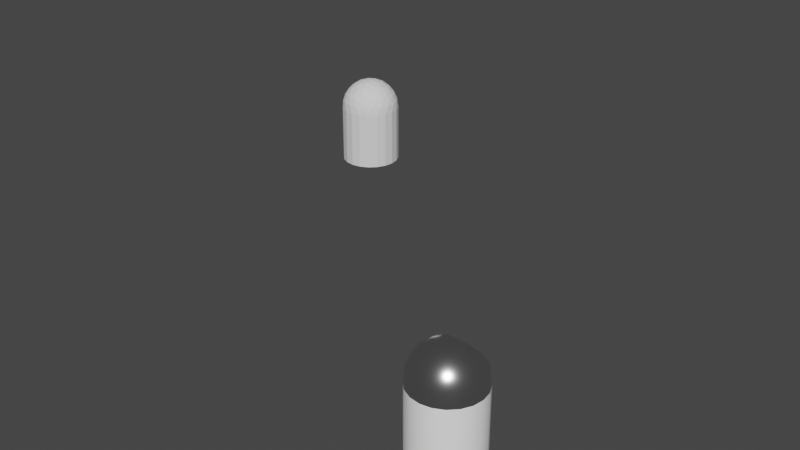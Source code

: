 # Source: EmkPromyv.blend  (saved by Blender 3.5.10; exported with 4.5.12 LTS)
import bpy
from mathutils import Matrix  # noqa: F401  (used for matrix-valued properties, if any)

bpy.ops.wm.read_factory_settings(use_empty=True)
scene = bpy.context.scene
scene.name = 'Scene'

# ---- collections
col_collection = bpy.data.collections.new('Collection'); scene.collection.children.link(col_collection)

# ---- materials (node trees are filled in below, after node groups)
mat_metal = bpy.data.materials.new('Metal')
mat_metal.alpha_threshold = 0.0
mat_metal.use_transparent_shadow = False
mat_metal.roughness = 0.5
mat_metal.line_color = (0.0, 0.0, 0.0, 1.0)
mat_whitemat = bpy.data.materials.new('WhiteMat')
mat_whitemat.use_transparent_shadow = False
mat_blackmat = bpy.data.materials.new('BlackMat')
mat_blackmat.use_transparent_shadow = False

# ---- node groups
ng_auto_smooth = bpy.data.node_groups.new('Auto Smooth', 'GeometryNodeTree')
_s = ng_auto_smooth.interface.new_socket(name='Geometry', in_out='OUTPUT', socket_type='NodeSocketGeometry')
_s = ng_auto_smooth.interface.new_socket(name='Geometry', in_out='INPUT', socket_type='NodeSocketGeometry')
_s = ng_auto_smooth.interface.new_socket(name='Angle', in_out='INPUT', socket_type='NodeSocketFloat')
_s.subtype = 'ANGLE'
_s.min_value = 0.0
_s.max_value = 3.142
ng_auto_smooth.is_modifier = True
_N = ng_auto_smooth.nodes; _L = ng_auto_smooth.links
n0 = _N.new('NodeGroupOutput'); n0.name = 'Group Output'; n0.location = (480, -100)
n1 = _N.new('NodeGroupInput'); n1.name = 'Group Input'; n1.location = (-420, -300)
n2 = _N.new('NodeGroupInput'); n2.name = 'Group Input.001'; n2.location = (-60, -100)
n3 = _N.new('GeometryNodeSetShadeSmooth'); n3.name = 'Set Shade Smooth'; n3.location = (120, -100)
n3.domain = 'EDGE'
n4 = _N.new('GeometryNodeSetShadeSmooth'); n4.name = 'Set Shade Smooth.001'; n4.location = (300, -100)
n5 = _N.new('GeometryNodeInputMeshEdgeAngle'); n5.name = 'Edge Angle'; n5.location = (-420, -220)
n6 = _N.new('GeometryNodeInputEdgeSmooth'); n6.name = 'Is Edge Smooth'; n6.location = (-60, -160)
n7 = _N.new('GeometryNodeInputShadeSmooth'); n7.name = 'Is Face Smooth'; n7.location = (-240, -340)
n8 = _N.new('FunctionNodeBooleanMath'); n8.name = 'Boolean Math'; n8.location = (-60, -220)
n9 = _N.new('FunctionNodeCompare'); n9.name = 'Compare'; n9.location = (-240, -180)
n9.operation = 'LESS_EQUAL'
_L.new(n5.outputs[0], n9.inputs[0])
_L.new(n4.outputs[0], n0.inputs[0])
_L.new(n1.outputs[1], n9.inputs[1])
_L.new(n9.outputs[0], n8.inputs[0])
_L.new(n7.outputs[0], n8.inputs[1])
_L.new(n2.outputs[0], n3.inputs[0])
_L.new(n6.outputs[0], n3.inputs[1])
_L.new(n3.outputs[0], n4.inputs[0])
_L.new(n8.outputs[0], n3.inputs[2])
n0.is_active_output = True

# ---- material node trees
mat_metal.use_nodes = True; mat_metal.node_tree.nodes.clear()
_N = mat_metal.node_tree.nodes; _L = mat_metal.node_tree.links
n0 = _N.new('ShaderNodeOutputMaterial'); n0.name = 'Material Output'; n0.location = (300, 300)
n1 = _N.new('ShaderNodeBsdfPrincipled'); n1.name = 'Principled BSDF'; n1.location = (-97, 308)
n1.distribution = 'GGX'
n1.subsurface_method = 'RANDOM_WALK_SKIN'
n1.inputs[1].default_value = 1.0
n1.inputs[2].default_value = 0.22
n1.inputs[3].default_value = 1.45
n1.inputs[11].default_value = 1.45
n1.inputs[27].default_value = (0.0, 0.0, 0.0, 1.0)
n1.inputs[28].default_value = 1.0
_L.new(n1.outputs[0], n0.inputs[0])
n0.is_active_output = True
mat_whitemat.use_nodes = True; mat_whitemat.node_tree.nodes.clear()
_N = mat_whitemat.node_tree.nodes; _L = mat_whitemat.node_tree.links
n0 = _N.new('ShaderNodeBsdfPrincipled'); n0.name = 'Principled BSDF'; n0.location = (10, 300)
n0.distribution = 'GGX'
n0.subsurface_method = 'RANDOM_WALK_SKIN'
n0.inputs[0].default_value = (1.0, 1.0, 1.0, 1.0)
n0.inputs[2].default_value = 0.6
n0.inputs[3].default_value = 1.45
n0.inputs[27].default_value = (0.0, 0.0, 0.0, 1.0)
n0.inputs[28].default_value = 1.0
n1 = _N.new('ShaderNodeOutputMaterial'); n1.name = 'Material Output'; n1.location = (300, 300)
_L.new(n0.outputs[0], n1.inputs[0])
n1.is_active_output = True
mat_blackmat.use_nodes = True; mat_blackmat.node_tree.nodes.clear()
_N = mat_blackmat.node_tree.nodes; _L = mat_blackmat.node_tree.links
n0 = _N.new('ShaderNodeBsdfPrincipled'); n0.name = 'Principled BSDF'; n0.location = (10, 300)
n0.distribution = 'GGX'
n0.subsurface_method = 'RANDOM_WALK_SKIN'
n0.inputs[0].default_value = (0.01739, 0.01739, 0.01739, 1.0)
n0.inputs[3].default_value = 1.45
n0.inputs[27].default_value = (0.0, 0.0, 0.0, 1.0)
n0.inputs[28].default_value = 1.0
n1 = _N.new('ShaderNodeOutputMaterial'); n1.name = 'Material Output'; n1.location = (300, 300)
_L.new(n0.outputs[0], n1.inputs[0])
n1.is_active_output = True

# ---- world
world_world = bpy.data.worlds.new('World'); scene.world = world_world
world_world.use_nodes = True; world_world.node_tree.nodes.clear()
_N = world_world.node_tree.nodes; _L = world_world.node_tree.links
n0 = _N.new('ShaderNodeOutputWorld'); n0.name = 'World Output'; n0.location = (300, 300)
n1 = _N.new('ShaderNodeBackground'); n1.name = 'Background'; n1.location = (10, 300)
n1.inputs[0].default_value = (0.05088, 0.05088, 0.05088, 1.0)
_L.new(n1.outputs[0], n0.inputs[0])
n0.is_active_output = True
world_world.color = (0.05088, 0.05088, 0.05088)
world_world.use_sun_shadow = False
world_world.sun_shadow_jitter_overblur = 0.0

# ---- meshes
me_icosphere = bpy.data.meshes.new('Icosphere')
me_icosphere.from_pydata([(0.3, -0.9233, 0.4866), (-0.7854, -0.5706, 0.4866), (-0.7854, 0.5706, 0.4866), (0.9708, 3.501e-09, 0.4866), (6.769e-08, 3.501e-09, 1.087), (1.038, -0.1602, 0.2738), (1.032, -0.3354, -0.15), (1.032, 0.3354, -0.15), (1.038, 0.1602, 0.2738), (0.1685, -1.037, 0.2738), (7.334e-08, -1.085, -0.15), (0.638, -0.8781, -0.15), (0.4733, -0.938, 0.2738), (-0.9342, -0.4807, 0.2738), (-1.032, -0.3354, -0.15), (-0.638, -0.8781, -0.15), (-0.7459, -0.74, 0.2738), (-0.7459, 0.74, 0.2738), (-0.638, 0.8781, -0.15), (-1.032, 0.3354, -0.15), (-0.9342, 0.4807, 0.2738), (0.638, 0.8781, -0.15), (0.902, -0.2593, 0.5464), (0.747, -0.5427, 0.5718), (0.5253, -0.7778, 0.5464), (0.03217, -0.938, 0.5464), (-0.2853, -0.8781, 0.5718), (-0.5774, -0.7399, 0.5464), (-0.8822, -0.3205, 0.5464), (-0.9233, 3.501e-09, 0.5718), (-0.8822, 0.3205, 0.5464), (0.747, 0.5427, 0.5718), (0.902, 0.2593, 0.5464), (0.08424, -0.2593, 1.052), (0.1763, -0.5427, 0.9245), (0.2527, -0.7778, 0.7149), (0.8178, 3.501e-09, 0.7149), (0.5706, 3.501e-09, 0.9245), (0.2726, 3.501e-09, 1.052), (-0.2205, -0.1602, 1.052), (-0.4617, -0.3354, 0.9245), (-0.6616, -0.4807, 0.7149), (-0.2205, 0.1602, 1.052), (-0.4844, 0.3785, 0.8918), (-0.6616, 0.4807, 0.7149), (0.6927, 0.2853, 0.7866), (-0.4854, 3.501e-09, 0.972), (-0.7281, 0.1763, 0.7866), (-0.7281, -0.1763, 0.7866), (-0.15, -0.4617, 0.972), (-0.3927, -0.638, 0.7866), (-0.0573, -0.747, 0.7866), (0.3927, -0.2853, 0.972), (0.4854, -0.5706, 0.7866), (0.6927, -0.2853, 0.7866), (0.9354, 0.4617, 0.3012), (0.8781, 0.638, -0.15), (0.7281, 0.747, 0.3012), (-0.3354, 1.032, -0.15), (-1.028, 0.1763, 0.3012), (-1.085, -3.917e-07, -0.15), (-1.028, -0.1763, 0.3012), (-0.4854, -0.9233, 0.3012), (-0.3354, -1.032, -0.15), (-0.15, -1.032, 0.3012), (0.7281, -0.747, 0.3012), (0.8781, -0.638, -0.15), (0.9354, -0.4617, 0.3012), (0.3354, 1.032, -0.15), (-0.8781, 0.638, -0.15), (-0.8781, -0.638, -0.15), (1.085, 3.501e-09, -2.116), (0.3354, -1.032, -0.15), (0.3354, -1.032, -2.116), (-0.8781, -0.638, -2.116), (1.085, -3.388e-08, -0.15), (-0.8781, 0.638, -2.116), (0.3354, 1.032, -2.116), (0.8781, -0.638, -2.116), (-0.3354, -1.032, -2.116), (-1.085, -3.881e-07, -2.116), (-0.3354, 1.032, -2.116), (0.8781, 0.638, -2.116), (6.769e-08, 1.085, -2.116), (0.638, 0.8781, -2.116), (-1.032, 0.3354, -2.116), (-0.638, 0.8781, -2.116), (-0.638, -0.8781, -2.116), (-1.032, -0.3354, -2.116), (0.638, -0.8781, -2.116), (6.769e-08, -1.085, -2.116), (1.032, 0.3354, -2.116), (1.032, -0.3354, -2.116), (0.08456, 0.2521, 1.052), (0.1946, 0.2571, 1.025), (0.3849, 0.3327, 0.9548), (0.3339, 0.3085, 0.9859), (0.4658, 0.3634, 0.8918), (0.5781, 0.474, 0.7672), (0.6048, 0.5158, 0.7148), (0.6438, 0.6738, 0.5264), (0.6364, 0.5918, 0.626), (-0.1571, 0.2575, 1.032), (0.01953, 0.2417, 1.051), (-0.3373, 0.3045, 0.9704), (-0.2412, 0.275, 1.008), (-0.5796, 0.4745, 0.769), (-0.6108, 0.5263, 0.7161), (-0.638, 0.6, 0.6205), (-0.6472, 0.6787, 0.5319), (0.6383, 0.715, 0.4762), (0.5035, 0.9226, 0.2423), (0.5869, 0.8305, 0.3352), (0.005124, 1.081, 0.05623), (-0.2531, 1.038, 0.08514), (-0.0692, 1.069, 0.05485), (-0.4185, 0.9713, 0.1725), (-0.5038, 0.9221, 0.2394), (-0.5519, 0.8775, 0.2882), (-0.6375, 0.7273, 0.4693), (-0.6109, 0.7898, 0.3852), (0.4618, 0.951, 0.1973), (0.2507, 1.039, 0.09176), (0.3024, 1.023, 0.1099), (0.1189, 1.062, 0.06153), (0.2663, -0.8195, 0.432), (-0.6971, -0.5065, 0.432), (-0.6971, 0.5065, 0.4321), (0.8617, 4.684e-09, 0.432), (1.629e-05, -8.422e-05, 0.9646), (0.9215, -0.1415, 0.2441), (0.9166, -0.2975, -0.1571), (0.9166, 0.2975, -0.1571), (0.9215, 0.1415, 0.2441), (0.1501, -0.9201, 0.2441), (0.0002585, -0.9636, -0.1571), (0.5662, -0.7797, -0.1571), (0.4194, -0.8327, 0.2441), (-0.8287, -0.4271, 0.2441), (-0.9164, -0.298, -0.1571), (-0.5666, -0.7794, -0.1571), (-0.6623, -0.6561, 0.2441), (-0.6625, 0.656, 0.244), (-0.5666, 0.7795, -0.1571), (-0.9164, 0.298, -0.1571), (-0.8287, 0.4271, 0.2441), (0.5662, 0.7797, -0.1571), (0.8011, -0.229, 0.4849), (0.663, -0.4817, 0.5077), (0.4653, -0.6911, 0.4849), (0.02975, -0.8327, 0.4849), (-0.2533, -0.7794, 0.5077), (-0.5135, -0.6561, 0.4849), (-0.7827, -0.2856, 0.4849), (-0.8195, -3.721e-10, 0.5077), (-0.7827, 0.2856, 0.4849), (0.6636, 0.4812, 0.5074), (0.8011, 0.229, 0.4849), (0.07441, -0.229, 0.934), (0.1565, -0.4817, 0.8207), (0.2246, -0.6911, 0.6337), (0.7267, 4.392e-09, 0.6337), (0.5069, -0.00111, 0.8204), (0.2404, -0.0003225, 0.9341), (-0.1948, -0.1415, 0.934), (-0.4098, -0.2977, 0.8207), (-0.5879, -0.4271, 0.6337), (-0.1924, 0.142, 0.9345), (-0.4247, 0.348, 0.7899), (-0.5879, 0.427, 0.6338), (0.6164, 0.2532, 0.697), (-0.43, -0.001239, 0.8633), (-0.647, 0.1574, 0.6975), (-0.6466, -0.1574, 0.6978), (-0.1328, -0.4088, 0.8634), (-0.3495, -0.5663, 0.6978), (-0.05008, -0.6636, 0.6978), (0.3478, -0.2527, 0.8634), (0.4306, -0.5074, 0.6978), (0.6156, -0.2527, 0.6978), (0.8306, 0.4088, 0.2679), (0.7796, 0.5664, -0.1578), (0.6462, 0.6632, 0.2672), (-0.2982, 0.9164, -0.1582), (-0.9123, 0.1574, 0.2679), (-0.9637, -3.401e-07, -0.1578), (-0.9123, -0.1574, 0.2679), (-0.4316, -0.819, 0.2679), (-0.2978, -0.9165, -0.1578), (-0.1322, -0.9163, 0.2679), (0.6455, -0.6636, 0.2679), (0.7796, -0.5664, -0.1578), (0.8306, -0.4088, 0.2679), (0.2978, 0.9165, -0.157), (-0.7796, 0.5664, -0.1567), (-0.7796, -0.5664, -0.1567), (0.9952, -5.593e-09, -2.034), (0.2978, -0.9164, -0.1567), (0.3075, -0.9465, -2.034), (-0.8052, -0.585, -2.034), (0.9636, -3.447e-08, -0.1567), (-0.8052, 0.585, -2.034), (0.3077, 0.9465, -2.034), (0.8052, -0.585, -2.034), (-0.3075, -0.9465, -2.034), (-0.9952, -3.738e-07, -2.034), (-0.3078, 0.9464, -2.034), (0.8052, 0.585, -2.034), (-8.092e-05, 0.9952, -2.034), (0.585, 0.8052, -2.034), (-0.9465, 0.3075, -2.034), (-0.585, 0.8052, -2.034), (-0.585, -0.8052, -2.034), (-0.9465, -0.3075, -2.034), (0.585, -0.8052, -2.034), (9.367e-08, -0.9952, -2.034), (0.9465, 0.3075, -2.034), (0.9465, -0.3075, -2.034), (0.07259, 0.2351, 0.9322), (0.1677, 0.2368, 0.908), (0.3245, 0.2926, 0.8566), (0.2877, 0.2858, 0.8753), (0.4055, 0.3233, 0.7936), (0.5099, 0.4258, 0.6782), (0.5329, 0.4601, 0.6334), (0.5697, 0.5959, 0.4686), (0.5691, 0.5222, 0.5518), (-0.1373, 0.226, 0.9157), (0.02583, 0.2217, 0.9304), (-0.3016, 0.2717, 0.8585), (-0.2054, 0.2422, 0.8958), (-0.5245, 0.414, 0.6786), (-0.5493, 0.4599, 0.6343), (-0.5641, 0.5314, 0.5519), (-0.5698, 0.6039, 0.4745), (0.5647, 0.6334, 0.4232), (0.4398, 0.8202, 0.2235), (0.5212, 0.7363, 0.294), (0.004557, 0.9594, 0.05448), (-0.229, 0.9191, 0.06904), (-0.04944, 0.9499, 0.03888), (-0.3675, 0.8613, 0.1586), (-0.4405, 0.8192, 0.2227), (-0.4819, 0.7812, 0.2615), (-0.5614, 0.6447, 0.4217), (-0.5418, 0.699, 0.342), (0.408, 0.8421, 0.1856), (0.2281, 0.92, 0.07984), (0.2673, 0.9082, 0.0897), (0.09913, 0.9421, 0.04897), (0.005014, 1.081, -0.15)], [], [(0, 24, 35), (1, 27, 41), (44, 2, 30), (3, 32, 36), (96, 38, 37), (36, 45, 37), (96, 37, 45), (36, 32, 45), (32, 31, 45), (31, 101, 99), (108, 109, 2, 44), (44, 107, 108), (42, 39, 4), (43, 46, 42), (44, 47, 43), (42, 46, 39), (46, 40, 39), (47, 46, 43), (47, 48, 46), (46, 48, 40), (48, 41, 40), (47, 44, 30), (30, 29, 47), (47, 29, 48), (29, 28, 48), (48, 28, 41), (28, 1, 41), (39, 33, 4), (40, 49, 39), (41, 50, 40), (39, 49, 33), (49, 34, 33), (40, 50, 49), (50, 51, 49), (49, 51, 34), (51, 35, 34), (41, 27, 50), (27, 26, 50), (50, 26, 51), (26, 25, 51), (51, 25, 35), (25, 0, 35), (33, 38, 4), (34, 52, 33), (35, 53, 34), (33, 52, 38), (52, 37, 38), (34, 53, 52), (53, 54, 52), (52, 54, 37), (54, 36, 37), (35, 24, 53), (24, 23, 53), (53, 23, 54), (23, 22, 54), (54, 22, 36), (22, 3, 36), (8, 32, 3), (7, 55, 8), (8, 55, 32), (55, 31, 32), (7, 56, 55), (56, 57, 55), (55, 57, 31), (56, 21, 57), (58, 114, 115), (58, 116, 114), (17, 120, 118), (20, 30, 2), (19, 59, 20), (20, 59, 30), (59, 29, 30), (19, 60, 59), (60, 61, 59), (59, 61, 29), (61, 28, 29), (60, 14, 61), (14, 13, 61), (61, 13, 28), (13, 1, 28), (16, 27, 1), (15, 62, 16), (16, 62, 27), (62, 26, 27), (15, 63, 62), (63, 64, 62), (62, 64, 26), (64, 25, 26), (63, 10, 64), (10, 9, 64), (64, 9, 25), (9, 0, 25), (12, 24, 0), (11, 65, 12), (12, 65, 24), (65, 23, 24), (11, 66, 65), (66, 67, 65), (65, 67, 23), (67, 22, 23), (66, 6, 67), (6, 5, 67), (67, 5, 22), (5, 3, 22), (68, 123, 121), (68, 124, 122), (17, 20, 2), (18, 69, 17), (17, 69, 20), (69, 19, 20), (13, 16, 1), (14, 70, 13), (13, 70, 16), (70, 15, 16), (9, 12, 0), (10, 72, 9), (9, 72, 12), (72, 11, 12), (5, 8, 3), (6, 75, 5), (5, 75, 8), (75, 7, 8), (4, 38, 93), (94, 93, 38), (38, 96, 94), (96, 45, 98, 97, 95), (99, 98, 45, 31), (103, 42, 4, 93), (31, 100, 101), (103, 102, 42), (105, 104, 43, 42, 102), (106, 107, 44), (106, 44, 43), (110, 100, 31, 57), (111, 57, 21), (57, 111, 112), (112, 110, 57), (90, 79, 87, 74, 88, 80, 85, 76, 86, 81, 83, 77, 84, 82, 91, 71, 92, 78, 89, 73), (18, 117, 116, 58), (115, 113, 58), (18, 17, 118, 117), (2, 109, 119, 17), (17, 119, 120), (21, 68, 121, 111), (74, 70, 14, 88), (68, 122, 123), (68, 113, 124), (83, 250, 68, 77), (90, 10, 63, 79), (71, 75, 6, 92), (87, 15, 70, 74), (82, 56, 7, 91), (80, 60, 19, 85), (91, 7, 75, 71), (84, 21, 56, 82), (89, 78, 66, 11), (76, 69, 18, 86), (80, 88, 14, 60), (73, 72, 10, 90), (85, 19, 69, 76), (92, 6, 66, 78), (89, 11, 72, 73), (83, 81, 58, 250), (77, 68, 21, 84), (87, 79, 63, 15), (86, 18, 58, 81), (125, 160, 149), (126, 166, 152), (169, 155, 127), (128, 161, 157), (221, 162, 163), (161, 162, 170), (221, 170, 162), (161, 170, 157), (157, 170, 156), (156, 224, 226), (233, 169, 127, 234), (169, 233, 232), (167, 129, 164), (168, 167, 171), (169, 168, 172), (167, 164, 171), (171, 164, 165), (172, 168, 171), (172, 171, 173), (171, 165, 173), (173, 165, 166), (172, 155, 169), (155, 172, 154), (172, 173, 154), (154, 173, 153), (173, 166, 153), (153, 166, 126), (164, 129, 158), (165, 164, 174), (166, 165, 175), (164, 158, 174), (174, 158, 159), (165, 174, 175), (175, 174, 176), (174, 159, 176), (176, 159, 160), (166, 175, 152), (152, 175, 151), (175, 176, 151), (151, 176, 150), (176, 160, 150), (150, 160, 125), (158, 129, 163), (159, 158, 177), (160, 159, 178), (158, 163, 177), (177, 163, 162), (159, 177, 178), (178, 177, 179), (177, 162, 179), (179, 162, 161), (160, 178, 149), (149, 178, 148), (178, 179, 148), (148, 179, 147), (179, 161, 147), (147, 161, 128), (133, 128, 157), (132, 133, 180), (133, 157, 180), (180, 157, 156), (132, 180, 181), (181, 180, 182), (180, 156, 182), (181, 182, 146), (183, 240, 239), (183, 239, 241), (142, 243, 245), (145, 127, 155), (144, 145, 184), (145, 155, 184), (184, 155, 154), (144, 184, 185), (185, 184, 186), (184, 154, 186), (186, 154, 153), (185, 186, 139), (139, 186, 138), (186, 153, 138), (138, 153, 126), (141, 126, 152), (140, 141, 187), (141, 152, 187), (187, 152, 151), (140, 187, 188), (188, 187, 189), (187, 151, 189), (189, 151, 150), (188, 189, 135), (135, 189, 134), (189, 150, 134), (134, 150, 125), (137, 125, 149), (136, 137, 190), (137, 149, 190), (190, 149, 148), (136, 190, 191), (191, 190, 192), (190, 148, 192), (192, 148, 147), (191, 192, 131), (131, 192, 130), (192, 147, 130), (130, 147, 128), (193, 246, 248), (193, 247, 249), (142, 127, 145), (143, 142, 194), (142, 145, 194), (194, 145, 144), (138, 126, 141), (139, 138, 195), (138, 141, 195), (195, 141, 140), (134, 125, 137), (135, 134, 197), (134, 137, 197), (197, 137, 136), (130, 128, 133), (131, 130, 200), (130, 133, 200), (200, 133, 132), (129, 218, 163), (219, 163, 218), (163, 219, 221), (221, 220, 222, 223, 170), (224, 156, 170, 223), (228, 218, 129, 167), (156, 226, 225), (228, 167, 227), (230, 227, 167, 168, 229), (231, 169, 232), (231, 168, 169), (235, 182, 156, 225), (236, 146, 182), (182, 237, 236), (237, 182, 235), (215, 198, 214, 203, 217, 196, 216, 207, 209, 202, 208, 206, 211, 201, 210, 205, 213, 199, 212, 204), (143, 183, 241, 242), (240, 183, 238), (143, 242, 243, 142), (127, 142, 244, 234), (142, 245, 244), (146, 236, 246, 193), (199, 213, 139, 195), (193, 248, 247), (193, 249, 238), (208, 202, 193, 238), (215, 204, 188, 135), (196, 217, 131, 200), (212, 199, 195, 140), (207, 216, 132, 181), (205, 210, 144, 185), (216, 196, 200, 132), (209, 207, 181, 146), (214, 136, 191, 203), (201, 211, 143, 194), (205, 185, 139, 213), (198, 215, 135, 197), (210, 201, 194, 144), (217, 203, 191, 131), (214, 198, 197, 136), (208, 238, 183, 206), (202, 209, 146, 193), (212, 140, 188, 204), (211, 206, 183, 143), (96, 95, 220, 221), (99, 101, 226, 224), (100, 110, 235, 225), (113, 115, 240, 238), (117, 118, 243, 242), (121, 123, 248, 246), (101, 100, 225, 226), (104, 105, 230, 229), (108, 107, 232, 233), (112, 111, 236, 237), (93, 94, 219, 218), (95, 97, 222, 220), (114, 116, 241, 239), (111, 121, 246, 236), (123, 122, 247, 248), (103, 93, 218, 228), (115, 114, 239, 240), (120, 119, 244, 245), (119, 109, 234, 244), (97, 98, 223, 222), (105, 102, 227, 230), (106, 43, 168, 231), (109, 108, 233, 234), (118, 120, 245, 243), (122, 124, 249, 247), (94, 96, 221, 219), (102, 103, 228, 227), (107, 106, 231, 232), (98, 99, 224, 223), (110, 112, 237, 235), (116, 117, 242, 241), (124, 113, 238, 249), (43, 104, 229, 168), (250, 58, 113), (68, 250, 113)])
me_icosphere.polygons.foreach_set('use_smooth', [True] * 367)
me_icosphere.polygons.foreach_set('material_index', [0, 0, 0, 0, 0, 0, 0, 0, 0, 0, 0, 0, 0, 0, 0, 0, 0, 0, 0, 0, 0, 0, 0, 0, 0, 0, 0, 0, 0, 0, 0, 0, 0, 0, 0, 0, 0, 0, 0, 0, 0, 0, 0, 0, 0, 0, 0, 0, 0, 0, 0, 0, 0, 0, 0, 0, 0, 0, 0, 0, 0, 0, 0, 0, 0, 0, 0, 0, 0, 0, 0, 0, 0, 0, 0, 0, 0, 0, 0, 0, 0, 0, 0, 0, 0, 0, 0, 0, 0, 0, 0, 0, 0, 0, 0, 0, 0, 0, 0, 0, 0, 0, 0, 0, 0, 0, 0, 0, 0, 0, 0, 0, 0, 0, 0, 0, 0, 0, 0, 0, 0, 0, 0, 0, 0, 0, 0, 0, 0, 0, 0, 0, 0, 0, 0, 0, 0, 1, 0, 0, 0, 0, 0, 0, 1, 0, 0, 1, 1, 1, 1, 1, 1, 1, 1, 1, 1, 1, 1, 1, 1, 1, 1, 1, 1, 1, 2, 2, 2, 2, 2, 2, 2, 2, 2, 2, 2, 2, 2, 2, 2, 2, 2, 2, 2, 2, 2, 2, 2, 2, 2, 2, 2, 2, 2, 2, 2, 2, 2, 2, 2, 2, 2, 2, 2, 2, 2, 2, 2, 2, 2, 2, 2, 2, 2, 2, 2, 2, 2, 2, 2, 2, 2, 2, 2, 2, 2, 2, 2, 2, 2, 2, 2, 2, 2, 2, 2, 2, 2, 2, 2, 2, 2, 2, 2, 2, 2, 2, 2, 2, 2, 2, 2, 2, 2, 2, 2, 2, 2, 2, 2, 2, 2, 2, 2, 2, 2, 2, 2, 2, 2, 2, 2, 2, 2, 2, 2, 2, 2, 2, 2, 2, 2, 2, 2, 2, 2, 2, 2, 2, 2, 2, 2, 2, 2, 2, 2, 2, 2, 2, 2, 2, 2, 2, 2, 2, 2, 2, 2, 2, 2, 2, 2, 2, 2, 2, 2, 2, 2, 2, 2, 2, 2, 2, 2, 2, 2, 2, 2, 2, 2, 2, 0, 0, 0, 0, 0, 0, 0, 0, 0, 0, 0, 0, 0, 0, 0, 0, 0, 0, 0, 0, 0, 0, 0, 0, 0, 0, 0, 0, 0, 0, 0, 0, 0, 0, 0])
_uv = me_icosphere.uv_layers.new(name='UVMap')
_uv.uv.foreach_set('vector', [0.305, -0.86, 0.305, -0.6508, 0.1238, -0.7554, 0.305, -1.697, 0.305, -1.488, 0.1238, -1.592, 0.1238, 1.755, 0.305, 1.651, 0.305, 1.86, 0.305, -0.02309, 0.305, 0.1861, 0.1238, 0.08153, -0.08436, 0.4261, -0.2387, 0.2908, -0.05745, 0.1861, 0.1238, 0.08153, 0.1238, 0.2908, -0.05745, 0.1861, -0.08436, 0.4261, -0.05745, 0.1861, 0.1238, 0.2908, 0.1238, 0.08153, 0.305, 0.1861, 0.1238, 0.2908, 0.305, 0.1861, 0.305, 0.3954, 0.1238, 0.2908, 0.305, 0.3954, 0.2554, 0.4609, 0.184, 0.4318, 0.2189, 1.512, 0.3002, 1.512, 0.305, 1.651, 0.1238, 1.546, 0.1238, 1.546, 0.1364, 1.504, 0.2189, 1.512, -0.2387, 1.965, -0.2387, 2.174, -0.4199, 2.069, -0.05745, 1.86, -0.05745, 2.069, -0.2387, 1.965, 0.1238, 1.755, 0.1238, 1.965, -0.05745, 1.86, -0.2387, 1.965, -0.05745, 2.069, -0.2387, 2.174, -0.05745, 2.069, -0.05745, 2.279, -0.2387, 2.174, 0.1238, 1.965, -0.05745, 2.069, -0.05745, 1.86, 0.1238, 1.965, 0.1238, 2.174, -0.05745, 2.069, -0.05745, 2.069, 0.1238, 2.174, -0.05745, 2.279, 0.1238, 2.174, 0.1238, 2.383, -0.05745, 2.279, 0.1238, 1.965, 0.1238, 1.755, 0.305, 1.86, 0.305, 1.86, 0.305, 2.069, 0.1238, 1.965, 0.1238, 1.965, 0.305, 2.069, 0.1238, 2.174, 0.305, 2.069, 0.305, 2.279, 0.1238, 2.174, 0.1238, 2.174, 0.305, 2.279, 0.1238, 2.383, 0.305, 2.279, 0.305, 2.488, 0.1238, 2.383, -0.2387, -1.383, -0.2387, -1.174, -0.4199, -1.279, -0.05745, -1.488, -0.05745, -1.279, -0.2387, -1.383, 0.1238, -1.592, 0.1238, -1.383, -0.05745, -1.488, -0.2387, -1.383, -0.05745, -1.279, -0.2387, -1.174, -0.05745, -1.279, -0.05745, -1.069, -0.2387, -1.174, -0.05745, -1.488, 0.1238, -1.383, -0.05745, -1.279, 0.1238, -1.383, 0.1238, -1.174, -0.05745, -1.279, -0.05745, -1.279, 0.1238, -1.174, -0.05745, -1.069, 0.1238, -1.174, 0.1238, -0.9647, -0.05745, -1.069, 0.1238, -1.592, 0.305, -1.488, 0.1238, -1.383, 0.305, -1.488, 0.305, -1.279, 0.1238, -1.383, 0.1238, -1.383, 0.305, -1.279, 0.1238, -1.174, 0.305, -1.279, 0.305, -1.069, 0.1238, -1.174, 0.1238, -1.174, 0.305, -1.069, 0.1238, -0.9647, 0.305, -1.069, 0.305, -0.86, 0.1238, -0.9647, -0.2387, -0.5462, -0.2387, -0.3369, -0.4199, -0.4416, -0.05745, -0.6508, -0.05745, -0.4416, -0.2387, -0.5462, 0.1238, -0.7554, 0.1238, -0.5462, -0.05745, -0.6508, -0.2387, -0.5462, -0.05745, -0.4416, -0.2387, -0.3369, -0.05745, -0.4416, -0.05745, -0.2323, -0.2387, -0.3369, -0.05745, -0.6508, 0.1238, -0.5462, -0.05745, -0.4416, 0.1238, -0.5462, 0.1238, -0.3369, -0.05745, -0.4416, -0.05745, -0.4416, 0.1238, -0.3369, -0.05745, -0.2323, 0.1238, -0.3369, 0.1238, -0.1277, -0.05745, -0.2323, 0.1238, -0.7554, 0.305, -0.6508, 0.1238, -0.5462, 0.305, -0.6508, 0.305, -0.4416, 0.1238, -0.5462, 0.1238, -0.5462, 0.305, -0.4416, 0.1238, -0.3369, 0.305, -0.4416, 0.305, -0.2323, 0.1238, -0.3369, 0.1238, -0.3369, 0.305, -0.2323, 0.1238, -0.1277, 0.305, -0.2323, 0.305, -0.02309, 0.1238, -0.1277, 0.4862, 0.08153, 0.305, 0.1861, 0.305, -0.02309, 0.6674, 0.1861, 0.4862, 0.2908, 0.4862, 0.08153, 0.4862, 0.08153, 0.4862, 0.2908, 0.305, 0.1861, 0.4862, 0.2908, 0.305, 0.3954, 0.305, 0.1861, 0.6674, 0.1861, 0.6674, 0.3954, 0.4862, 0.2908, 0.6674, 0.3954, 0.4862, 0.5, 0.4862, 0.2908, 0.4862, 0.2908, 0.4862, 0.5, 0.305, 0.3954, 0.6674, 0.3954, 0.6674, 0.6046, 0.4862, 0.5, 0.6674, 1.232, 0.6164, 1.184, 0.6349, 1.068, 0.6674, 1.232, 0.564, 1.29, 0.6164, 1.184, 0.4862, 1.546, 0.4171, 1.449, 0.4895, 1.39, 0.4862, 1.755, 0.305, 1.86, 0.305, 1.651, 0.6674, 1.86, 0.4862, 1.965, 0.4862, 1.755, 0.4862, 1.755, 0.4862, 1.965, 0.305, 1.86, 0.4862, 1.965, 0.305, 2.069, 0.305, 1.86, 0.6674, 1.86, 0.6674, 2.069, 0.4862, 1.965, 0.6674, 2.069, 0.4862, 2.174, 0.4862, 1.965, 0.4862, 1.965, 0.4862, 2.174, 0.305, 2.069, 0.4862, 2.174, 0.305, 2.279, 0.305, 2.069, 0.6674, 2.069, 0.6674, 2.279, 0.4862, 2.174, 0.6674, 2.279, 0.4862, 2.383, 0.4862, 2.174, 0.4862, 2.174, 0.4862, 2.383, 0.305, 2.279, 0.4862, 2.383, 0.305, 2.488, 0.305, 2.279, 0.4862, -1.592, 0.305, -1.488, 0.305, -1.697, 0.6674, -1.488, 0.4862, -1.383, 0.4862, -1.592, 0.4862, -1.592, 0.4862, -1.383, 0.305, -1.488, 0.4862, -1.383, 0.305, -1.279, 0.305, -1.488, 0.6674, -1.488, 0.6674, -1.279, 0.4862, -1.383, 0.6674, -1.279, 0.4862, -1.174, 0.4862, -1.383, 0.4862, -1.383, 0.4862, -1.174, 0.305, -1.279, 0.4862, -1.174, 0.305, -1.069, 0.305, -1.279, 0.6674, -1.279, 0.6674, -1.069, 0.4862, -1.174, 0.6674, -1.069, 0.4862, -0.9647, 0.4862, -1.174, 0.4862, -1.174, 0.4862, -0.9647, 0.305, -1.069, 0.4862, -0.9647, 0.305, -0.86, 0.305, -1.069, 0.4862, -0.7554, 0.305, -0.6508, 0.305, -0.86, 0.6674, -0.6508, 0.4862, -0.5462, 0.4862, -0.7554, 0.4862, -0.7554, 0.4862, -0.5462, 0.305, -0.6508, 0.4862, -0.5462, 0.305, -0.4416, 0.305, -0.6508, 0.6674, -0.6508, 0.6674, -0.4416, 0.4862, -0.5462, 0.6674, -0.4416, 0.4862, -0.3369, 0.4862, -0.5462, 0.4862, -0.5462, 0.4862, -0.3369, 0.305, -0.4416, 0.4862, -0.3369, 0.305, -0.2323, 0.305, -0.4416, 0.6674, -0.4416, 0.6674, -0.2323, 0.4862, -0.3369, 0.6674, -0.2323, 0.4862, -0.1277, 0.4862, -0.3369, 0.4862, -0.3369, 0.4862, -0.1277, 0.305, -0.2323, 0.4862, -0.1277, 0.305, -0.02309, 0.305, -0.2323, 0.6674, 0.8139, 0.5951, 0.8325, 0.5363, 0.7203, 0.6674, 0.8139, 0.6272, 0.949, 0.6073, 0.8669, 0.4862, 1.546, 0.4862, 1.755, 0.305, 1.651, 0.6674, 1.442, 0.6674, 1.651, 0.4862, 1.546, 0.4862, 1.546, 0.6674, 1.651, 0.4862, 1.755, 0.6674, 1.651, 0.6674, 1.86, 0.4862, 1.755, 0.4862, 2.383, 0.4862, 2.592, 0.305, 2.488, 0.6674, 2.279, 0.6674, 2.488, 0.4862, 2.383, 0.4862, 2.383, 0.6674, 2.488, 0.4862, 2.592, 0.6674, 2.488, 0.6674, 2.697, 0.4862, 2.592, 0.4862, -0.9647, 0.4862, -0.7554, 0.305, -0.86, 0.6674, -1.069, 0.6674, -0.86, 0.4862, -0.9647, 0.4862, -0.9647, 0.6674, -0.86, 0.4862, -0.7554, 0.6674, -0.86, 0.6674, -0.6508, 0.4862, -0.7554, 0.4862, -0.1277, 0.4862, 0.08153, 0.305, -0.02309, 0.6674, -0.2323, 0.6674, -0.02309, 0.4862, -0.1277, 0.4862, -0.1277, 0.6674, -0.02309, 0.4862, 0.08153, 0.6674, -0.02309, 0.6674, 0.1861, 0.4862, 0.08153, -0.4199, 0.3954, -0.2387, 0.2908, -0.2419, 0.4961, -0.1784, 0.4566, -0.2419, 0.4961, -0.2387, 0.2908, -0.2387, 0.2908, -0.08436, 0.4261, -0.1784, 0.4566, -0.08436, 0.4261, 0.1238, 0.2908, 0.1404, 0.421, 0.02098, 0.4088, -0.04141, 0.4211, 0.184, 0.4318, 0.1404, 0.421, 0.1238, 0.2908, 0.305, 0.3954, -0.2358, 1.171, -0.2387, 1.337, -0.4199, 1.232, -0.2439, 1.131, 0.305, 0.3954, 0.3275, 0.5028, 0.2554, 0.4609, -0.2358, 1.171, -0.1893, 1.278, -0.2387, 1.337, -0.1569, 1.325, -0.1114, 1.375, -0.02133, 1.448, -0.2387, 1.337, -0.1893, 1.278, 0.08635, 1.493, 0.1364, 1.504, 0.1238, 1.546, 0.08635, 1.493, 0.1238, 1.546, -0.02133, 1.448, 0.3614, 0.5245, 0.3275, 0.5028, 0.305, 0.3954, 0.4862, 0.5, 0.508, 0.6878, 0.4862, 0.5, 0.6674, 0.6046, 0.4862, 0.5, 0.508, 0.6878, 0.4522, 0.6051, 0.4522, 0.6051, 0.3614, 0.5245, 0.4862, 0.5, 0.2475, 0.1429, 0.2475, 0.09528, 0.2475, 0.04766, 0.2475, 0.9523, 0.2475, 0.9047, 0.2475, 0.8571, 0.2475, 0.8095, 0.2475, 0.7619, 0.2475, 0.7143, 0.2475, 0.6667, 0.2475, 0.619, 0.2475, 0.5714, 0.2475, 0.5238, 0.2475, 0.4762, 0.2475, 0.4286, 0.2475, 0.381, 0.2475, 0.3334, 0.2475, 0.2857, 0.2475, 0.2381, 0.2475, 0.1905, 0.6674, 1.442, 0.5236, 1.349, 0.564, 1.29, 0.6674, 1.232, 0.6349, 1.068, 0.6331, 1.02, 0.6674, 1.232, 0.6674, 1.442, 0.4862, 1.546, 0.4895, 1.39, 0.5236, 1.349, 0.305, 1.651, 0.3002, 1.512, 0.3532, 1.485, 0.4862, 1.546, 0.4862, 1.546, 0.3532, 1.485, 0.4171, 1.449, 0.6674, 0.6046, 0.6674, 0.8139, 0.5363, 0.7203, 0.508, 0.6878, 0.2475, 0.9523, 0.2475, 0.9523, 0.2475, 0.9047, 0.2475, 0.9047, 0.6674, 0.8139, 0.6073, 0.8669, 0.5951, 0.8325, 0.6674, 0.8139, 0.6331, 1.02, 0.6272, 0.949, 0.2475, 0.619, 0.2398, 0.6185, 0.2475, 0.5714, 0.2475, 0.5714, 0.2475, 0.1429, 0.2475, 0.1429, 0.2475, 0.09528, 0.2475, 0.09528, 0.2475, 0.381, 0.2475, 0.381, 0.2475, 0.3334, 0.2475, 0.3334, 0.2475, 1.0, 0.2475, 1.0, 0.2475, 0.9523, 0.2475, 0.9523, 0.2475, 0.4762, 0.2475, 0.4762, 0.2475, 0.4286, 0.2475, 0.4286, 0.2475, 0.8571, 0.2475, 0.8571, 0.2475, 0.8095, 0.2475, 0.8095, 0.2475, 0.4286, 0.2475, 0.4286, 0.2475, 0.381, 0.2475, 0.381, 0.2475, 0.5238, 0.2475, 0.5238, 0.2475, 0.4762, 0.2475, 0.4762, 0.2475, 0.2381, 0.2475, 0.2857, 0.2475, 0.2857, 0.2475, 0.2381, 0.2475, 0.7619, 0.2475, 0.7619, 0.2475, 0.7143, 0.2475, 0.7143, 0.2475, 0.8571, 0.2475, 0.9047, 0.2475, 0.9047, 0.2475, 0.8571, 0.2475, 0.1905, 0.2475, 0.1905, 0.2475, 0.1429, 0.2475, 0.1429, 0.2475, 0.8095, 0.2475, 0.8095, 0.2475, 0.7619, 0.2475, 0.7619, 0.2475, 0.3334, 0.2475, 0.3334, 0.2475, 0.2857, 0.2475, 0.2857, 0.2475, 0.2381, 0.2475, 0.2381, 0.2475, 0.1905, 0.2475, 0.1905, 0.2475, 0.619, 0.2475, 0.6667, 0.2475, 0.6667, 0.2398, 0.6185, 0.2475, 0.5714, 0.2475, 0.5714, 0.2475, 0.5238, 0.2475, 0.5238, 0.2475, 0.04766, 0.2475, 0.09528, 0.2475, 0.09528, 0.2475, 0.04766, 0.2475, 0.7143, 0.2475, 0.7143, 0.2475, 0.6667, 0.2475, 0.6667, 0.165, 0.1905, 0.1238, 0.2143, 0.165, 0.2381, 0.165, 4.974e-05, 0.1238, 0.02386, 0.165, 0.04766, 0.1238, 0.7857, 0.165, 0.8095, 0.165, 0.7619, 0.165, 0.381, 0.1238, 0.4048, 0.165, 0.4286, 0.0764, 0.4832, 0.08252, 0.4286, 0.04129, 0.4524, 0.1238, 0.4048, 0.08252, 0.4286, 0.1238, 0.4524, 0.0764, 0.4832, 0.1238, 0.4524, 0.08252, 0.4286, 0.1238, 0.4048, 0.1238, 0.4524, 0.165, 0.4286, 0.165, 0.4286, 0.1238, 0.4524, 0.165, 0.4762, 0.165, 0.4762, 0.1375, 0.4845, 0.1537, 0.4911, 0.1454, 0.7303, 0.1238, 0.7381, 0.165, 0.7619, 0.1639, 0.7303, 0.1238, 0.7381, 0.1454, 0.7303, 0.1266, 0.7284, 0.04129, 0.8333, 4.973e-05, 0.8571, 0.04129, 0.8809, 0.08252, 0.8095, 0.04129, 0.8333, 0.08252, 0.8571, 0.1238, 0.7857, 0.08252, 0.8095, 0.1238, 0.8333, 0.04129, 0.8333, 0.04129, 0.8809, 0.08252, 0.8571, 0.08252, 0.8571, 0.04129, 0.8809, 0.08252, 0.9047, 0.1238, 0.8333, 0.08252, 0.8095, 0.08252, 0.8571, 0.1238, 0.8333, 0.08252, 0.8571, 0.1238, 0.8809, 0.08252, 0.8571, 0.08252, 0.9047, 0.1238, 0.8809, 0.1238, 0.8809, 0.08252, 0.9047, 0.1238, 0.9285, 0.1238, 0.8333, 0.165, 0.8095, 0.1238, 0.7857, 0.165, 0.8095, 0.1238, 0.8333, 0.165, 0.8571, 0.1238, 0.8333, 0.1238, 0.8809, 0.165, 0.8571, 0.165, 0.8571, 0.1238, 0.8809, 0.165, 0.9047, 0.1238, 0.8809, 0.1238, 0.9285, 0.165, 0.9047, 0.165, 0.9047, 0.1238, 0.9285, 0.165, 0.9523, 0.04129, 0.07147, 4.976e-05, 0.09528, 0.04129, 0.1191, 0.08252, 0.04766, 0.04129, 0.07147, 0.08252, 0.09528, 0.1238, 0.02386, 0.08252, 0.04766, 0.1238, 0.07147, 0.04129, 0.07147, 0.04129, 0.1191, 0.08252, 0.09528, 0.08252, 0.09528, 0.04129, 0.1191, 0.08252, 0.1429, 0.08252, 0.04766, 0.08252, 0.09528, 0.1238, 0.07147, 0.1238, 0.07147, 0.08252, 0.09528, 0.1238, 0.1191, 0.08252, 0.09528, 0.08252, 0.1429, 0.1238, 0.1191, 0.1238, 0.1191, 0.08252, 0.1429, 0.1238, 0.1667, 0.1238, 0.02386, 0.1238, 0.07147, 0.165, 0.04766, 0.165, 0.04766, 0.1238, 0.07147, 0.165, 0.09528, 0.1238, 0.07147, 0.1238, 0.1191, 0.165, 0.09528, 0.165, 0.09528, 0.1238, 0.1191, 0.165, 0.1429, 0.1238, 0.1191, 0.1238, 0.1667, 0.165, 0.1429, 0.165, 0.1429, 0.1238, 0.1667, 0.165, 0.1905, 0.04129, 0.2619, 4.976e-05, 0.2857, 0.04129, 0.3095, 0.08252, 0.2381, 0.04129, 0.2619, 0.08252, 0.2857, 0.1238, 0.2143, 0.08252, 0.2381, 0.1238, 0.2619, 0.04129, 0.2619, 0.04129, 0.3095, 0.08252, 0.2857, 0.08252, 0.2857, 0.04129, 0.3095, 0.08252, 0.3334, 0.08252, 0.2381, 0.08252, 0.2857, 0.1238, 0.2619, 0.1238, 0.2619, 0.08252, 0.2857, 0.1238, 0.3095, 0.08252, 0.2857, 0.08252, 0.3334, 0.1238, 0.3095, 0.1238, 0.3095, 0.08252, 0.3334, 0.1238, 0.3572, 0.1238, 0.2143, 0.1238, 0.2619, 0.165, 0.2381, 0.165, 0.2381, 0.1238, 0.2619, 0.165, 0.2857, 0.1238, 0.2619, 0.1238, 0.3095, 0.165, 0.2857, 0.165, 0.2857, 0.1238, 0.3095, 0.165, 0.3334, 0.1238, 0.3095, 0.1238, 0.3572, 0.165, 0.3334, 0.165, 0.3334, 0.1238, 0.3572, 0.165, 0.381, 0.2062, 0.4048, 0.165, 0.381, 0.165, 0.4286, 0.2475, 0.4286, 0.2062, 0.4048, 0.2062, 0.4524, 0.2062, 0.4048, 0.165, 0.4286, 0.2062, 0.4524, 0.2062, 0.4524, 0.165, 0.4286, 0.165, 0.4762, 0.2475, 0.4286, 0.2062, 0.4524, 0.2475, 0.4762, 0.2475, 0.4762, 0.2062, 0.4524, 0.2062, 0.5, 0.2062, 0.4524, 0.165, 0.4762, 0.2062, 0.5, 0.2475, 0.4762, 0.2062, 0.5, 0.2475, 0.5238, 0.2475, 0.6667, 0.2401, 0.6293, 0.2359, 0.6556, 0.2475, 0.6667, 0.2359, 0.6556, 0.2239, 0.6799, 0.2062, 0.7381, 0.207, 0.7024, 0.1905, 0.7161, 0.2062, 0.7857, 0.165, 0.7619, 0.165, 0.8095, 0.2475, 0.8095, 0.2062, 0.7857, 0.2062, 0.8333, 0.2062, 0.7857, 0.165, 0.8095, 0.2062, 0.8333, 0.2062, 0.8333, 0.165, 0.8095, 0.165, 0.8571, 0.2475, 0.8095, 0.2062, 0.8333, 0.2475, 0.8571, 0.2475, 0.8571, 0.2062, 0.8333, 0.2062, 0.8809, 0.2062, 0.8333, 0.165, 0.8571, 0.2062, 0.8809, 0.2062, 0.8809, 0.165, 0.8571, 0.165, 0.9047, 0.2475, 0.8571, 0.2062, 0.8809, 0.2475, 0.9047, 0.2475, 0.9047, 0.2062, 0.8809, 0.2062, 0.9285, 0.2062, 0.8809, 0.165, 0.9047, 0.2062, 0.9285, 0.2062, 0.9285, 0.165, 0.9047, 0.165, 0.9523, 0.2062, 0.02386, 0.165, 4.974e-05, 0.165, 0.04766, 0.2475, 0.04766, 0.2062, 0.02386, 0.2062, 0.07147, 0.2062, 0.02386, 0.165, 0.04766, 0.2062, 0.07147, 0.2062, 0.07147, 0.165, 0.04766, 0.165, 0.09528, 0.2475, 0.04766, 0.2062, 0.07147, 0.2475, 0.09528, 0.2475, 0.09528, 0.2062, 0.07147, 0.2062, 0.1191, 0.2062, 0.07147, 0.165, 0.09528, 0.2062, 0.1191, 0.2062, 0.1191, 0.165, 0.09528, 0.165, 0.1429, 0.2475, 0.09528, 0.2062, 0.1191, 0.2475, 0.1429, 0.2475, 0.1429, 0.2062, 0.1191, 0.2062, 0.1667, 0.2062, 0.1191, 0.165, 0.1429, 0.2062, 0.1667, 0.2062, 0.1667, 0.165, 0.1429, 0.165, 0.1905, 0.2062, 0.2143, 0.165, 0.1905, 0.165, 0.2381, 0.2475, 0.2381, 0.2062, 0.2143, 0.2062, 0.2619, 0.2062, 0.2143, 0.165, 0.2381, 0.2062, 0.2619, 0.2062, 0.2619, 0.165, 0.2381, 0.165, 0.2857, 0.2475, 0.2381, 0.2062, 0.2619, 0.2475, 0.2857, 0.2475, 0.2857, 0.2062, 0.2619, 0.2062, 0.3095, 0.2062, 0.2619, 0.165, 0.2857, 0.2062, 0.3095, 0.2062, 0.3095, 0.165, 0.2857, 0.165, 0.3334, 0.2475, 0.2857, 0.2062, 0.3095, 0.2475, 0.3334, 0.2475, 0.3334, 0.2062, 0.3095, 0.2062, 0.3572, 0.2062, 0.3095, 0.165, 0.3334, 0.2062, 0.3572, 0.2062, 0.3572, 0.165, 0.3334, 0.165, 0.381, 0.2475, 0.5714, 0.2176, 0.5501, 0.231, 0.5757, 0.2475, 0.5714, 0.2338, 0.5835, 0.2383, 0.6022, 0.2062, 0.7381, 0.165, 0.7619, 0.2062, 0.7857, 0.2475, 0.7143, 0.2062, 0.7381, 0.2475, 0.7619, 0.2062, 0.7381, 0.2062, 0.7857, 0.2475, 0.7619, 0.2475, 0.7619, 0.2062, 0.7857, 0.2475, 0.8095, 0.2062, 0.9285, 0.165, 0.9523, 0.2062, 0.9761, 0.2475, 0.9047, 0.2062, 0.9285, 0.2475, 0.9523, 0.2062, 0.9285, 0.2062, 0.9761, 0.2475, 0.9523, 0.2475, 0.9523, 0.2062, 0.9761, 0.2475, 1.0, 0.2062, 0.1667, 0.165, 0.1905, 0.2062, 0.2143, 0.2475, 0.1429, 0.2062, 0.1667, 0.2475, 0.1905, 0.2062, 0.1667, 0.2062, 0.2143, 0.2475, 0.1905, 0.2475, 0.1905, 0.2062, 0.2143, 0.2475, 0.2381, 0.2062, 0.3572, 0.165, 0.381, 0.2062, 0.4048, 0.2475, 0.3334, 0.2062, 0.3572, 0.2475, 0.381, 0.2062, 0.3572, 0.2062, 0.4048, 0.2475, 0.381, 0.2475, 0.381, 0.2062, 0.4048, 0.2475, 0.4286, 4.973e-05, 0.4762, 0.04054, 0.4991, 0.04129, 0.4524, 0.05501, 0.4901, 0.04129, 0.4524, 0.04054, 0.4991, 0.04129, 0.4524, 0.05501, 0.4901, 0.0764, 0.4832, 0.0764, 0.4832, 0.08617, 0.482, 0.1004, 0.4792, 0.1275, 0.482, 0.1238, 0.4524, 0.1375, 0.4845, 0.165, 0.4762, 0.1238, 0.4524, 0.1275, 0.482, 0.04193, 0.6528, 0.04009, 0.6435, 4.973e-05, 0.6667, 0.04129, 0.6905, 0.165, 0.4762, 0.1537, 0.4911, 0.1701, 0.5006, 0.04193, 0.6528, 0.04129, 0.6905, 0.05252, 0.677, 0.05989, 0.6877, 0.05252, 0.677, 0.04129, 0.6905, 0.09074, 0.7156, 0.07023, 0.6991, 0.1152, 0.726, 0.1238, 0.7381, 0.1266, 0.7284, 0.1152, 0.726, 0.09074, 0.7156, 0.1238, 0.7381, 0.1778, 0.5056, 0.2062, 0.5, 0.165, 0.4762, 0.1701, 0.5006, 0.2112, 0.5427, 0.2475, 0.5238, 0.2062, 0.5, 0.2062, 0.5, 0.1985, 0.5239, 0.2112, 0.5427, 0.1985, 0.5239, 0.2062, 0.5, 0.1778, 0.5056, 0.2475, 0.1429, 0.2475, 0.1905, 0.2475, 0.2381, 0.2475, 0.2857, 0.2475, 0.3334, 0.2475, 0.381, 0.2475, 0.4286, 0.2475, 0.4762, 0.2475, 0.5238, 0.2475, 0.5714, 0.2475, 0.619, 0.2475, 0.6667, 0.2475, 0.7143, 0.2475, 0.7619, 0.2475, 0.8095, 0.2475, 0.8571, 0.2475, 0.9047, 0.2475, 0.9523, 0.2475, 0.04766, 0.2475, 0.09528, 0.2475, 0.7143, 0.2475, 0.6667, 0.2239, 0.6799, 0.2148, 0.6932, 0.2401, 0.6293, 0.2475, 0.6667, 0.2397, 0.6184, 0.2475, 0.7143, 0.2148, 0.6932, 0.207, 0.7024, 0.2062, 0.7381, 0.165, 0.7619, 0.2062, 0.7381, 0.176, 0.7241, 0.1639, 0.7303, 0.2062, 0.7381, 0.1905, 0.7161, 0.176, 0.7241, 0.2475, 0.5238, 0.2112, 0.5427, 0.2176, 0.5501, 0.2475, 0.5714, 0.2475, 0.9523, 0.2475, 0.9047, 0.2475, 0.9047, 0.2475, 0.9523, 0.2475, 0.5714, 0.231, 0.5757, 0.2338, 0.5835, 0.2475, 0.5714, 0.2383, 0.6022, 0.2397, 0.6184, 0.2475, 0.619, 0.2475, 0.5714, 0.2475, 0.5714, 0.2397, 0.6184, 0.2475, 0.1429, 0.2475, 0.09528, 0.2475, 0.09528, 0.2475, 0.1429, 0.2475, 0.381, 0.2475, 0.3334, 0.2475, 0.3334, 0.2475, 0.381, 0.2475, 1.0, 0.2475, 0.9523, 0.2475, 0.9523, 0.2475, 1.0, 0.2475, 0.4762, 0.2475, 0.4286, 0.2475, 0.4286, 0.2475, 0.4762, 0.2475, 0.8571, 0.2475, 0.8095, 0.2475, 0.8095, 0.2475, 0.8571, 0.2475, 0.4286, 0.2475, 0.381, 0.2475, 0.381, 0.2475, 0.4286, 0.2475, 0.5238, 0.2475, 0.4762, 0.2475, 0.4762, 0.2475, 0.5238, 0.2475, 0.2381, 0.2475, 0.2381, 0.2475, 0.2857, 0.2475, 0.2857, 0.2475, 0.7619, 0.2475, 0.7143, 0.2475, 0.7143, 0.2475, 0.7619, 0.2475, 0.8571, 0.2475, 0.8571, 0.2475, 0.9047, 0.2475, 0.9047, 0.2475, 0.1905, 0.2475, 0.1429, 0.2475, 0.1429, 0.2475, 0.1905, 0.2475, 0.8095, 0.2475, 0.7619, 0.2475, 0.7619, 0.2475, 0.8095, 0.2475, 0.3334, 0.2475, 0.2857, 0.2475, 0.2857, 0.2475, 0.3334, 0.2475, 0.2381, 0.2475, 0.1905, 0.2475, 0.1905, 0.2475, 0.2381, 0.2475, 0.619, 0.2397, 0.6184, 0.2475, 0.6667, 0.2475, 0.6667, 0.2475, 0.5714, 0.2475, 0.5238, 0.2475, 0.5238, 0.2475, 0.5714, 0.2475, 0.04766, 0.2475, 0.04766, 0.2475, 0.09528, 0.2475, 0.09528, 0.2475, 0.7143, 0.2475, 0.6667, 0.2475, 0.6667, 0.2475, 0.7143, -0.08436, 0.4261, -0.04141, 0.4211, -0.04141, 0.4211, -0.08436, 0.4261, 0.184, 0.4318, 0.2554, 0.4609, 0.2554, 0.4609, 0.184, 0.4318, 0.3275, 0.5028, 0.3614, 0.5245, 0.3614, 0.5245, 0.3275, 0.5028, 0.6331, 1.02, 0.6349, 1.068, 0.6349, 1.068, 0.6331, 1.02, 0.5236, 1.349, 0.4895, 1.39, 0.4895, 1.39, 0.5236, 1.349, 0.5363, 0.7203, 0.5951, 0.8325, 0.5951, 0.8325, 0.5363, 0.7203, 0.2554, 0.4609, 0.3275, 0.5028, 0.3275, 0.5028, 0.2554, 0.4609, -0.1114, 1.375, -0.1569, 1.325, -0.1569, 1.325, -0.1114, 1.375, 0.2189, 1.512, 0.1364, 1.504, 0.1364, 1.504, 0.2189, 1.512, 0.4522, 0.6051, 0.508, 0.6878, 0.508, 0.6878, 0.4522, 0.6051, -0.2419, 0.4961, -0.1784, 0.4566, -0.1784, 0.4566, -0.2419, 0.4961, -0.04141, 0.4211, 0.02098, 0.4088, 0.02098, 0.4088, -0.04141, 0.4211, 0.6164, 1.184, 0.564, 1.29, 0.564, 1.29, 0.6164, 1.184, 0.508, 0.6878, 0.5363, 0.7203, 0.5363, 0.7203, 0.508, 0.6878, 0.5951, 0.8325, 0.6073, 0.8669, 0.6073, 0.8669, 0.5951, 0.8325, -0.2358, 1.171, -0.2439, 1.131, -0.2439, 1.131, -0.2358, 1.171, 0.6349, 1.068, 0.6164, 1.184, 0.6164, 1.184, 0.6349, 1.068, 0.4171, 1.449, 0.3532, 1.485, 0.3532, 1.485, 0.4171, 1.449, 0.3532, 1.485, 0.3002, 1.512, 0.3002, 1.512, 0.3532, 1.485, 0.02098, 0.4088, 0.1404, 0.421, 0.1404, 0.421, 0.02098, 0.4088, -0.1569, 1.325, -0.1893, 1.278, -0.1893, 1.278, -0.1569, 1.325, 0.08635, 1.493, -0.02133, 1.448, -0.02133, 1.448, 0.08635, 1.493, 0.3002, 1.512, 0.2189, 1.512, 0.2189, 1.512, 0.3002, 1.512, 0.4895, 1.39, 0.4171, 1.449, 0.4171, 1.449, 0.4895, 1.39, 0.6073, 0.8669, 0.6272, 0.949, 0.6272, 0.949, 0.6073, 0.8669, -0.1784, 0.4566, -0.08436, 0.4261, -0.08436, 0.4261, -0.1784, 0.4566, -0.1893, 1.278, -0.2358, 1.171, -0.2358, 1.171, -0.1893, 1.278, 0.1364, 1.504, 0.08635, 1.493, 0.08635, 1.493, 0.1364, 1.504, 0.1404, 0.421, 0.184, 0.4318, 0.184, 0.4318, 0.1404, 0.421, 0.3614, 0.5245, 0.4522, 0.6051, 0.4522, 0.6051, 0.3614, 0.5245, 0.564, 1.29, 0.5236, 1.349, 0.5236, 1.349, 0.564, 1.29, 0.6272, 0.949, 0.6331, 1.02, 0.6331, 1.02, 0.6272, 0.949, -0.02133, 1.448, -0.1114, 1.375, -0.1114, 1.375, -0.02133, 1.448, 0.2398, 0.6185, 0.2475, 0.6667, 0.2397, 0.6184, 0.2475, 0.5714, 0.2398, 0.6185, 0.2397, 0.6184])
me_icosphere.materials.append(mat_metal)
me_icosphere.materials.append(mat_whitemat)
me_icosphere.materials.append(mat_blackmat)
me_icosphere.update()
me_icosphere_002 = bpy.data.meshes.new('Icosphere.002')
me_icosphere_002.from_pydata([(0.3, -0.9233, 0.4866), (-0.7854, -0.5706, 0.4866), (-0.7854, 0.5706, 0.4866), (0.3, 0.9233, 0.4866), (0.9708, 3.501e-09, 0.4866), (6.769e-08, 3.501e-09, 1.087), (1.038, -0.1602, 0.2738), (1.032, -0.3354, 0.001169), (1.032, 0.3354, 0.001169), (1.038, 0.1602, 0.2738), (0.1685, -1.037, 0.2738), (6.769e-08, -1.085, 0.001169), (0.638, -0.8781, 0.001169), (0.4733, -0.938, 0.2738), (-0.9342, -0.4807, 0.2738), (-1.032, -0.3354, 0.001169), (-0.638, -0.8781, 0.001169), (-0.7459, -0.74, 0.2738), (-0.7459, 0.74, 0.2738), (-0.638, 0.8781, 0.001169), (-1.032, 0.3354, 0.001169), (-0.9342, 0.4807, 0.2738), (0.4733, 0.938, 0.2738), (0.638, 0.8781, 0.001169), (6.769e-08, 1.085, 0.001169), (0.1685, 1.037, 0.2738), (0.902, -0.2593, 0.5464), (0.747, -0.5427, 0.5718), (0.5253, -0.7778, 0.5464), (0.03217, -0.938, 0.5464), (-0.2853, -0.8781, 0.5718), (-0.5774, -0.7399, 0.5464), (-0.8822, -0.3205, 0.5464), (-0.9233, 3.501e-09, 0.5718), (-0.8822, 0.3205, 0.5464), (-0.5774, 0.7399, 0.5464), (-0.2853, 0.8781, 0.5718), (0.03217, 0.938, 0.5464), (0.5253, 0.7778, 0.5464), (0.747, 0.5427, 0.5718), (0.902, 0.2593, 0.5464), (0.08424, -0.2593, 1.052), (0.1763, -0.5427, 0.9245), (0.2527, -0.7778, 0.7149), (0.8178, 3.501e-09, 0.7149), (0.5706, 3.501e-09, 0.9245), (0.2726, 3.501e-09, 1.052), (-0.2205, -0.1602, 1.052), (-0.4617, -0.3354, 0.9245), (-0.6616, -0.4807, 0.7149), (-0.2205, 0.1602, 1.052), (-0.4617, 0.3354, 0.9245), (-0.6616, 0.4807, 0.7149), (0.08424, 0.2593, 1.052), (0.1763, 0.5427, 0.9245), (0.2527, 0.7778, 0.7149), (0.3927, 0.2853, 0.972), (0.6927, 0.2853, 0.7866), (0.4854, 0.5706, 0.7866), (-0.15, 0.4617, 0.972), (-0.0573, 0.747, 0.7866), (-0.3927, 0.638, 0.7866), (-0.4854, 3.501e-09, 0.972), (-0.7281, 0.1763, 0.7866), (-0.7281, -0.1763, 0.7866), (-0.15, -0.4617, 0.972), (-0.3927, -0.638, 0.7866), (-0.0573, -0.747, 0.7866), (0.3927, -0.2853, 0.972), (0.4854, -0.5706, 0.7866), (0.6927, -0.2853, 0.7866), (0.9354, 0.4617, 0.3012), (0.8781, 0.638, 0.001169), (0.7281, 0.747, 0.3012), (-0.15, 1.032, 0.3012), (-0.3354, 1.032, 0.001168), (-0.4854, 0.9233, 0.3012), (-1.028, 0.1763, 0.3012), (-1.085, -3.881e-07, 0.001169), (-1.028, -0.1763, 0.3012), (-0.4854, -0.9233, 0.3012), (-0.3354, -1.032, 0.001168), (-0.15, -1.032, 0.3012), (0.7281, -0.747, 0.3012), (0.8781, -0.638, 0.001166), (0.9354, -0.4617, 0.3012), (0.3354, 1.032, 0.001169), (-0.8781, 0.638, 0.001169), (-0.8781, -0.638, 0.001169), (1.085, 3.501e-09, -2.116), (0.3354, -1.032, 0.001169), (0.3354, -1.032, -2.116), (-0.8781, -0.638, -2.116), (1.085, 3.501e-09, 0.001169), (-0.8781, 0.638, -2.116), (0.3354, 1.032, -2.116), (0.8781, -0.638, -2.116), (-0.3354, -1.032, -2.116), (-1.085, -3.881e-07, -2.116), (-0.3354, 1.032, -2.116), (0.8781, 0.638, -2.116), (6.769e-08, 1.085, -2.116), (0.638, 0.8781, -2.116), (-1.032, 0.3354, -2.116), (-0.638, 0.8781, -2.116), (-0.638, -0.8781, -2.116), (-1.032, -0.3354, -2.116), (0.638, -0.8781, -2.116), (6.769e-08, -1.085, -2.116), (1.032, 0.3354, -2.116), (1.032, -0.3354, -2.116), (-0.8781, -0.638, -0.3083), (1.032, 0.3354, -0.3083), (1.085, 3.501e-09, -0.3083), (0.8781, 0.638, -0.3083), (-1.032, -0.3354, -0.3083), (-1.085, -3.881e-07, -0.3083), (-1.032, 0.3354, -0.3083), (-0.8781, 0.638, -0.3083), (6.769e-08, -1.085, -0.3083), (1.032, -0.3354, -0.3083), (0.8781, -0.638, -0.3084), (0.638, -0.8781, -0.3083), (0.3354, -1.032, -0.3083), (6.769e-08, 1.085, -0.3083), (0.3354, 1.032, -0.3083), (0.638, 0.8781, -0.3083), (-0.3354, -1.032, -0.3083), (-0.638, -0.8781, -0.3083), (-0.638, 0.8781, -0.3083), (-0.3354, 1.032, -0.3083)], [], [(0, 28, 43), (1, 31, 49), (2, 34, 52), (3, 37, 55), (4, 40, 44), (46, 53, 5), (45, 56, 46), (44, 57, 45), (46, 56, 53), (56, 54, 53), (45, 57, 56), (57, 58, 56), (56, 58, 54), (58, 55, 54), (44, 40, 57), (40, 39, 57), (57, 39, 58), (39, 38, 58), (58, 38, 55), (38, 3, 55), (53, 50, 5), (54, 59, 53), (55, 60, 54), (53, 59, 50), (59, 51, 50), (54, 60, 59), (60, 61, 59), (59, 61, 51), (61, 52, 51), (55, 37, 60), (37, 36, 60), (60, 36, 61), (36, 35, 61), (61, 35, 52), (35, 2, 52), (50, 47, 5), (51, 62, 50), (52, 63, 51), (50, 62, 47), (62, 48, 47), (51, 63, 62), (63, 64, 62), (62, 64, 48), (64, 49, 48), (52, 34, 63), (34, 33, 63), (63, 33, 64), (33, 32, 64), (64, 32, 49), (32, 1, 49), (47, 41, 5), (48, 65, 47), (49, 66, 48), (47, 65, 41), (65, 42, 41), (48, 66, 65), (66, 67, 65), (65, 67, 42), (67, 43, 42), (49, 31, 66), (31, 30, 66), (66, 30, 67), (30, 29, 67), (67, 29, 43), (29, 0, 43), (41, 46, 5), (42, 68, 41), (43, 69, 42), (41, 68, 46), (68, 45, 46), (42, 69, 68), (69, 70, 68), (68, 70, 45), (70, 44, 45), (43, 28, 69), (28, 27, 69), (69, 27, 70), (27, 26, 70), (70, 26, 44), (26, 4, 44), (9, 40, 4), (8, 71, 9), (9, 71, 40), (71, 39, 40), (8, 72, 71), (72, 73, 71), (71, 73, 39), (73, 38, 39), (72, 23, 73), (23, 22, 73), (73, 22, 38), (22, 3, 38), (25, 37, 3), (24, 74, 25), (110, 96, 107, 91, 108, 97, 105, 92, 106, 98, 103, 94, 104, 99, 101, 95, 102, 100, 109, 89), (25, 74, 37), (74, 36, 37), (24, 75, 74), (75, 76, 74), (74, 76, 36), (76, 35, 36), (75, 19, 76), (19, 18, 76), (76, 18, 35), (18, 2, 35), (21, 34, 2), (20, 77, 21), (21, 77, 34), (77, 33, 34), (20, 78, 77), (78, 79, 77), (77, 79, 33), (79, 32, 33), (78, 15, 79), (15, 14, 79), (79, 14, 32), (14, 1, 32), (17, 31, 1), (16, 80, 17), (17, 80, 31), (80, 30, 31), (16, 81, 80), (81, 82, 80), (80, 82, 30), (82, 29, 30), (81, 11, 82), (11, 10, 82), (82, 10, 29), (10, 0, 29), (13, 28, 0), (12, 83, 13), (13, 83, 28), (83, 27, 28), (12, 84, 83), (84, 85, 83), (83, 85, 27), (85, 26, 27), (84, 7, 85), (7, 6, 85), (85, 6, 26), (6, 4, 26), (22, 25, 3), (23, 86, 22), (22, 86, 25), (86, 24, 25), (111, 115, 106, 92), (124, 125, 95, 101), (119, 127, 97, 108), (18, 21, 2), (19, 87, 18), (18, 87, 21), (87, 20, 21), (113, 120, 110, 89), (128, 111, 92, 105), (114, 112, 109, 100), (14, 17, 1), (15, 88, 14), (14, 88, 17), (88, 16, 17), (116, 117, 103, 98), (112, 113, 89, 109), (126, 114, 100, 102), (10, 13, 0), (11, 90, 10), (10, 90, 13), (90, 12, 13), (121, 122, 107, 96), (118, 129, 104, 94), (115, 116, 98, 106), (6, 9, 4), (7, 93, 6), (6, 93, 9), (93, 8, 9), (123, 119, 108, 91), (117, 118, 94, 103), (120, 121, 96, 110), (122, 123, 91, 107), (130, 124, 101, 99), (125, 126, 102, 95), (127, 128, 105, 97), (129, 130, 99, 104), (19, 75, 130, 129), (81, 16, 128, 127), (86, 23, 126, 125), (75, 24, 124, 130), (12, 90, 123, 122), (7, 84, 121, 120), (20, 87, 118, 117), (90, 11, 119, 123), (15, 78, 116, 115), (87, 19, 129, 118), (84, 12, 122, 121), (23, 72, 114, 126), (8, 93, 113, 112), (78, 20, 117, 116), (72, 8, 112, 114), (16, 88, 111, 128), (93, 7, 120, 113), (11, 81, 127, 119), (24, 86, 125, 124), (88, 15, 115, 111)])
_uv = me_icosphere_002.uv_layers.new(name='UVMap')
_uv.uv.foreach_set('vector', [0.1818, 0.3149, 0.2273, 0.3149, 0.2045, 0.3543, 0.0, 0.3149, 0.04545, 0.3149, 0.02273, 0.3543, 0.7273, 0.3149, 0.7727, 0.3149, 0.75, 0.3543, 0.5455, 0.3149, 0.5909, 0.3149, 0.5682, 0.3543, 0.3636, 0.3149, 0.4091, 0.3149, 0.3864, 0.3543, 0.4318, 0.433, 0.4773, 0.433, 0.4545, 0.4724, 0.4091, 0.3937, 0.4545, 0.3937, 0.4318, 0.433, 0.3864, 0.3543, 0.4318, 0.3543, 0.4091, 0.3937, 0.4318, 0.433, 0.4545, 0.3937, 0.4773, 0.433, 0.4545, 0.3937, 0.5, 0.3937, 0.4773, 0.433, 0.4091, 0.3937, 0.4318, 0.3543, 0.4545, 0.3937, 0.4318, 0.3543, 0.4773, 0.3543, 0.4545, 0.3937, 0.4545, 0.3937, 0.4773, 0.3543, 0.5, 0.3937, 0.4773, 0.3543, 0.5227, 0.3543, 0.5, 0.3937, 0.3864, 0.3543, 0.4091, 0.3149, 0.4318, 0.3543, 0.4091, 0.3149, 0.4545, 0.3149, 0.4318, 0.3543, 0.4318, 0.3543, 0.4545, 0.3149, 0.4773, 0.3543, 0.4545, 0.3149, 0.5, 0.3149, 0.4773, 0.3543, 0.4773, 0.3543, 0.5, 0.3149, 0.5227, 0.3543, 0.5, 0.3149, 0.5455, 0.3149, 0.5227, 0.3543, 0.6136, 0.433, 0.6591, 0.433, 0.6364, 0.4724, 0.5909, 0.3937, 0.6364, 0.3937, 0.6136, 0.433, 0.5682, 0.3543, 0.6136, 0.3543, 0.5909, 0.3937, 0.6136, 0.433, 0.6364, 0.3937, 0.6591, 0.433, 0.6364, 0.3937, 0.6818, 0.3937, 0.6591, 0.433, 0.5909, 0.3937, 0.6136, 0.3543, 0.6364, 0.3937, 0.6136, 0.3543, 0.6591, 0.3543, 0.6364, 0.3937, 0.6364, 0.3937, 0.6591, 0.3543, 0.6818, 0.3937, 0.6591, 0.3543, 0.7045, 0.3543, 0.6818, 0.3937, 0.5682, 0.3543, 0.5909, 0.3149, 0.6136, 0.3543, 0.5909, 0.3149, 0.6364, 0.3149, 0.6136, 0.3543, 0.6136, 0.3543, 0.6364, 0.3149, 0.6591, 0.3543, 0.6364, 0.3149, 0.6818, 0.3149, 0.6591, 0.3543, 0.6591, 0.3543, 0.6818, 0.3149, 0.7045, 0.3543, 0.6818, 0.3149, 0.7273, 0.3149, 0.7045, 0.3543, 0.7955, 0.433, 0.8409, 0.433, 0.8182, 0.4724, 0.7727, 0.3937, 0.8182, 0.3937, 0.7955, 0.433, 0.75, 0.3543, 0.7955, 0.3543, 0.7727, 0.3937, 0.7955, 0.433, 0.8182, 0.3937, 0.8409, 0.433, 0.8182, 0.3937, 0.8636, 0.3937, 0.8409, 0.433, 0.7727, 0.3937, 0.7955, 0.3543, 0.8182, 0.3937, 0.7955, 0.3543, 0.8409, 0.3543, 0.8182, 0.3937, 0.8182, 0.3937, 0.8409, 0.3543, 0.8636, 0.3937, 0.8409, 0.3543, 0.8864, 0.3543, 0.8636, 0.3937, 0.75, 0.3543, 0.7727, 0.3149, 0.7955, 0.3543, 0.7727, 0.3149, 0.8182, 0.3149, 0.7955, 0.3543, 0.7955, 0.3543, 0.8182, 0.3149, 0.8409, 0.3543, 0.8182, 0.3149, 0.8636, 0.3149, 0.8409, 0.3543, 0.8409, 0.3543, 0.8636, 0.3149, 0.8864, 0.3543, 0.8636, 0.3149, 0.9091, 0.3149, 0.8864, 0.3543, 0.06818, 0.433, 0.1136, 0.433, 0.09091, 0.4724, 0.04545, 0.3937, 0.09091, 0.3937, 0.06818, 0.433, 0.02273, 0.3543, 0.06818, 0.3543, 0.04545, 0.3937, 0.06818, 0.433, 0.09091, 0.3937, 0.1136, 0.433, 0.09091, 0.3937, 0.1364, 0.3937, 0.1136, 0.433, 0.04545, 0.3937, 0.06818, 0.3543, 0.09091, 0.3937, 0.06818, 0.3543, 0.1136, 0.3543, 0.09091, 0.3937, 0.09091, 0.3937, 0.1136, 0.3543, 0.1364, 0.3937, 0.1136, 0.3543, 0.1591, 0.3543, 0.1364, 0.3937, 0.02273, 0.3543, 0.04545, 0.3149, 0.06818, 0.3543, 0.04545, 0.3149, 0.09091, 0.3149, 0.06818, 0.3543, 0.06818, 0.3543, 0.09091, 0.3149, 0.1136, 0.3543, 0.09091, 0.3149, 0.1364, 0.3149, 0.1136, 0.3543, 0.1136, 0.3543, 0.1364, 0.3149, 0.1591, 0.3543, 0.1364, 0.3149, 0.1818, 0.3149, 0.1591, 0.3543, 0.25, 0.433, 0.2955, 0.433, 0.2727, 0.4724, 0.2273, 0.3937, 0.2727, 0.3937, 0.25, 0.433, 0.2045, 0.3543, 0.25, 0.3543, 0.2273, 0.3937, 0.25, 0.433, 0.2727, 0.3937, 0.2955, 0.433, 0.2727, 0.3937, 0.3182, 0.3937, 0.2955, 0.433, 0.2273, 0.3937, 0.25, 0.3543, 0.2727, 0.3937, 0.25, 0.3543, 0.2955, 0.3543, 0.2727, 0.3937, 0.2727, 0.3937, 0.2955, 0.3543, 0.3182, 0.3937, 0.2955, 0.3543, 0.3409, 0.3543, 0.3182, 0.3937, 0.2045, 0.3543, 0.2273, 0.3149, 0.25, 0.3543, 0.2273, 0.3149, 0.2727, 0.3149, 0.25, 0.3543, 0.25, 0.3543, 0.2727, 0.3149, 0.2955, 0.3543, 0.2727, 0.3149, 0.3182, 0.3149, 0.2955, 0.3543, 0.2955, 0.3543, 0.3182, 0.3149, 0.3409, 0.3543, 0.3182, 0.3149, 0.3636, 0.3149, 0.3409, 0.3543, 0.3864, 0.2756, 0.4091, 0.3149, 0.3636, 0.3149, 0.4091, 0.2362, 0.4318, 0.2756, 0.3864, 0.2756, 0.3864, 0.2756, 0.4318, 0.2756, 0.4091, 0.3149, 0.4318, 0.2756, 0.4545, 0.3149, 0.4091, 0.3149, 0.4091, 0.2362, 0.4545, 0.2362, 0.4318, 0.2756, 0.4545, 0.2362, 0.4773, 0.2756, 0.4318, 0.2756, 0.4318, 0.2756, 0.4773, 0.2756, 0.4545, 0.3149, 0.4773, 0.2756, 0.5, 0.3149, 0.4545, 0.3149, 0.4545, 0.2362, 0.5, 0.2362, 0.4773, 0.2756, 0.5, 0.2362, 0.5227, 0.2756, 0.4773, 0.2756, 0.4773, 0.2756, 0.5227, 0.2756, 0.5, 0.3149, 0.5227, 0.2756, 0.5455, 0.3149, 0.5, 0.3149, 0.5682, 0.2756, 0.5909, 0.3149, 0.5455, 0.3149, 0.5909, 0.2362, 0.6136, 0.2756, 0.5682, 0.2756, 0.3182, 0.2362, 0.2727, 0.2362, 0.2273, 0.2362, 0.1818, 0.2362, 0.1364, 0.2362, 0.09091, 0.2362, 0.04545, 0.2362, 0.9091, 0.2362, 0.8636, 0.2362, 0.8182, 0.2362, 0.7727, 0.2362, 0.7273, 0.2362, 0.6818, 0.2362, 0.6364, 0.2362, 0.5909, 0.2362, 0.5455, 0.2362, 0.5, 0.2362, 0.4545, 0.2362, 0.4091, 0.2362, 0.3636, 0.2362, 0.5682, 0.2756, 0.6136, 0.2756, 0.5909, 0.3149, 0.6136, 0.2756, 0.6364, 0.3149, 0.5909, 0.3149, 0.5909, 0.2362, 0.6364, 0.2362, 0.6136, 0.2756, 0.6364, 0.2362, 0.6591, 0.2756, 0.6136, 0.2756, 0.6136, 0.2756, 0.6591, 0.2756, 0.6364, 0.3149, 0.6591, 0.2756, 0.6818, 0.3149, 0.6364, 0.3149, 0.6364, 0.2362, 0.6818, 0.2362, 0.6591, 0.2756, 0.6818, 0.2362, 0.7045, 0.2756, 0.6591, 0.2756, 0.6591, 0.2756, 0.7045, 0.2756, 0.6818, 0.3149, 0.7045, 0.2756, 0.7273, 0.3149, 0.6818, 0.3149, 0.75, 0.2756, 0.7727, 0.3149, 0.7273, 0.3149, 0.7727, 0.2362, 0.7955, 0.2756, 0.75, 0.2756, 0.75, 0.2756, 0.7955, 0.2756, 0.7727, 0.3149, 0.7955, 0.2756, 0.8182, 0.3149, 0.7727, 0.3149, 0.7727, 0.2362, 0.8182, 0.2362, 0.7955, 0.2756, 0.8182, 0.2362, 0.8409, 0.2756, 0.7955, 0.2756, 0.7955, 0.2756, 0.8409, 0.2756, 0.8182, 0.3149, 0.8409, 0.2756, 0.8636, 0.3149, 0.8182, 0.3149, 0.8182, 0.2362, 0.8636, 0.2362, 0.8409, 0.2756, 0.8636, 0.2362, 0.8864, 0.2756, 0.8409, 0.2756, 0.8409, 0.2756, 0.8864, 0.2756, 0.8636, 0.3149, 0.8864, 0.2756, 0.9091, 0.3149, 0.8636, 0.3149, 0.02273, 0.2756, 0.04545, 0.3149, 0.0, 0.3149, 0.04545, 0.2362, 0.06818, 0.2756, 0.02273, 0.2756, 0.02273, 0.2756, 0.06818, 0.2756, 0.04545, 0.3149, 0.06818, 0.2756, 0.09091, 0.3149, 0.04545, 0.3149, 0.04545, 0.2362, 0.09091, 0.2362, 0.06818, 0.2756, 0.09091, 0.2362, 0.1136, 0.2756, 0.06818, 0.2756, 0.06818, 0.2756, 0.1136, 0.2756, 0.09091, 0.3149, 0.1136, 0.2756, 0.1364, 0.3149, 0.09091, 0.3149, 0.09091, 0.2362, 0.1364, 0.2362, 0.1136, 0.2756, 0.1364, 0.2362, 0.1591, 0.2756, 0.1136, 0.2756, 0.1136, 0.2756, 0.1591, 0.2756, 0.1364, 0.3149, 0.1591, 0.2756, 0.1818, 0.3149, 0.1364, 0.3149, 0.2045, 0.2756, 0.2273, 0.3149, 0.1818, 0.3149, 0.2273, 0.2362, 0.25, 0.2756, 0.2045, 0.2756, 0.2045, 0.2756, 0.25, 0.2756, 0.2273, 0.3149, 0.25, 0.2756, 0.2727, 0.3149, 0.2273, 0.3149, 0.2273, 0.2362, 0.2727, 0.2362, 0.25, 0.2756, 0.2727, 0.2362, 0.2955, 0.2756, 0.25, 0.2756, 0.25, 0.2756, 0.2955, 0.2756, 0.2727, 0.3149, 0.2955, 0.2756, 0.3182, 0.3149, 0.2727, 0.3149, 0.2727, 0.2362, 0.3182, 0.2362, 0.2955, 0.2756, 0.3182, 0.2362, 0.3409, 0.2756, 0.2955, 0.2756, 0.2955, 0.2756, 0.3409, 0.2756, 0.3182, 0.3149, 0.3409, 0.2756, 0.3636, 0.3149, 0.3182, 0.3149, 0.5227, 0.2756, 0.5682, 0.2756, 0.5455, 0.3149, 0.5, 0.2362, 0.5455, 0.2362, 0.5227, 0.2756, 0.5227, 0.2756, 0.5455, 0.2362, 0.5682, 0.2756, 0.5455, 0.2362, 0.5909, 0.2362, 0.5682, 0.2756, 0.9091, 0.2362, 0.8636, 0.2362, 0.8636, 0.2362, 0.9091, 0.2362, 0.5909, 0.2362, 0.5455, 0.2362, 0.5455, 0.2362, 0.5909, 0.2362, 0.1364, 0.2362, 0.09091, 0.2362, 0.09091, 0.2362, 0.1364, 0.2362, 0.7045, 0.2756, 0.75, 0.2756, 0.7273, 0.3149, 0.6818, 0.2362, 0.7273, 0.2362, 0.7045, 0.2756, 0.7045, 0.2756, 0.7273, 0.2362, 0.75, 0.2756, 0.7273, 0.2362, 0.7727, 0.2362, 0.75, 0.2756, 0.3636, 0.2362, 0.3182, 0.2362, 0.3182, 0.2362, 0.3636, 0.2362, 0.9545, 0.2362, 0.9091, 0.2362, 0.9091, 0.2362, 0.9545, 0.2362, 0.4545, 0.2362, 0.4091, 0.2362, 0.4091, 0.2362, 0.4545, 0.2362, 0.8864, 0.2756, 0.9318, 0.2756, 0.9091, 0.3149, 0.8636, 0.2362, 0.9091, 0.2362, 0.8864, 0.2756, 0.8864, 0.2756, 0.9091, 0.2362, 0.9318, 0.2756, 0.9091, 0.2362, 0.9545, 0.2362, 0.9318, 0.2756, 0.8182, 0.2362, 0.7727, 0.2362, 0.7727, 0.2362, 0.8182, 0.2362, 0.4091, 0.2362, 0.3636, 0.2362, 0.3636, 0.2362, 0.4091, 0.2362, 0.5, 0.2362, 0.4545, 0.2362, 0.4545, 0.2362, 0.5, 0.2362, 0.1591, 0.2756, 0.2045, 0.2756, 0.1818, 0.3149, 0.1364, 0.2362, 0.1818, 0.2362, 0.1591, 0.2756, 0.1591, 0.2756, 0.1818, 0.2362, 0.2045, 0.2756, 0.1818, 0.2362, 0.2273, 0.2362, 0.2045, 0.2756, 0.2727, 0.2362, 0.2273, 0.2362, 0.2273, 0.2362, 0.2727, 0.2362, 0.7273, 0.2362, 0.6818, 0.2362, 0.6818, 0.2362, 0.7273, 0.2362, 0.8636, 0.2362, 0.8182, 0.2362, 0.8182, 0.2362, 0.8636, 0.2362, 0.3409, 0.2756, 0.3864, 0.2756, 0.3636, 0.3149, 0.3182, 0.2362, 0.3636, 0.2362, 0.3409, 0.2756, 0.3409, 0.2756, 0.3636, 0.2362, 0.3864, 0.2756, 0.3636, 0.2362, 0.4091, 0.2362, 0.3864, 0.2756, 0.1818, 0.2362, 0.1364, 0.2362, 0.1364, 0.2362, 0.1818, 0.2362, 0.7727, 0.2362, 0.7273, 0.2362, 0.7273, 0.2362, 0.7727, 0.2362, 0.3182, 0.2362, 0.2727, 0.2362, 0.2727, 0.2362, 0.3182, 0.2362, 0.2273, 0.2362, 0.1818, 0.2362, 0.1818, 0.2362, 0.2273, 0.2362, 0.6364, 0.2362, 0.5909, 0.2362, 0.5909, 0.2362, 0.6364, 0.2362, 0.5455, 0.2362, 0.5, 0.2362, 0.5, 0.2362, 0.5455, 0.2362, 0.09091, 0.2362, 0.04546, 0.2362, 0.04545, 0.2362, 0.09091, 0.2362, 0.6818, 0.2362, 0.6364, 0.2362, 0.6364, 0.2362, 0.6818, 0.2362, 0.6818, 0.2362, 0.6364, 0.2362, 0.6364, 0.2362, 0.6818, 0.2362, 0.09091, 0.2362, 0.04545, 0.2362, 0.04546, 0.2362, 0.09091, 0.2362, 0.5455, 0.2362, 0.5, 0.2362, 0.5, 0.2362, 0.5455, 0.2362, 0.6364, 0.2362, 0.5909, 0.2362, 0.5909, 0.2362, 0.6364, 0.2362, 0.2273, 0.2362, 0.1818, 0.2362, 0.1818, 0.2362, 0.2273, 0.2362, 0.3182, 0.2362, 0.2727, 0.2362, 0.2727, 0.2362, 0.3182, 0.2362, 0.7727, 0.2362, 0.7273, 0.2362, 0.7273, 0.2362, 0.7727, 0.2362, 0.1818, 0.2362, 0.1364, 0.2362, 0.1364, 0.2362, 0.1818, 0.2362, 0.8636, 0.2362, 0.8182, 0.2362, 0.8182, 0.2362, 0.8636, 0.2362, 0.7273, 0.2362, 0.6818, 0.2362, 0.6818, 0.2362, 0.7273, 0.2362, 0.2727, 0.2362, 0.2273, 0.2362, 0.2273, 0.2362, 0.2727, 0.2362, 0.5, 0.2362, 0.4545, 0.2362, 0.4545, 0.2362, 0.5, 0.2362, 0.4091, 0.2362, 0.3636, 0.2362, 0.3636, 0.2362, 0.4091, 0.2362, 0.8182, 0.2362, 0.7727, 0.2362, 0.7727, 0.2362, 0.8182, 0.2362, 0.4545, 0.2362, 0.4091, 0.2362, 0.4091, 0.2362, 0.4545, 0.2362, 0.9545, 0.2362, 0.9091, 0.2362, 0.9091, 0.2362, 0.9545, 0.2362, 0.3636, 0.2362, 0.3182, 0.2362, 0.3182, 0.2362, 0.3636, 0.2362, 0.1364, 0.2362, 0.09091, 0.2362, 0.09091, 0.2362, 0.1364, 0.2362, 0.5909, 0.2362, 0.5455, 0.2362, 0.5455, 0.2362, 0.5909, 0.2362, 0.9091, 0.2362, 0.8636, 0.2362, 0.8636, 0.2362, 0.9091, 0.2362])
me_icosphere_002.update()

# ---- objects
ob_empty = bpy.data.objects.new('Empty', None)
ob_icosphere = bpy.data.objects.new('Icosphere', me_icosphere)
ob_icosphere_002 = bpy.data.objects.new('Icosphere.002', me_icosphere_002)

# ---- transforms, parenting, visibility, modifiers, constraints
ob_empty.location = (-6.438, 0.0, 0.8411)
ob_empty.rotation_euler = (1.571, -0.0, 1.571)
ob_empty.scale = (0.4783, 0.4783, 0.4783)
ob_empty.empty_display_type = 'IMAGE'
ob_empty.empty_display_size = 5.0
ob_icosphere.location = (0.0, 0.0, 1.085)
ob_icosphere.scale = (0.511, 0.511, 0.511)
_m = ob_icosphere.modifiers.new('Auto Smooth', 'NODES')
_m.node_group = ng_auto_smooth
_gi = [s.identifier for s in ng_auto_smooth.interface.items_tree if s.item_type == 'SOCKET' and s.in_out == 'INPUT']
_m[_gi[1]] = 0.5236  # Angle
ob_icosphere_002.location = (-6.854, 6.398, 1.085)
ob_icosphere_002.scale = (0.511, 0.511, 0.511)

# ---- collection membership
col_collection.objects.link(ob_empty)
col_collection.objects.link(ob_icosphere)
col_collection.objects.link(ob_icosphere_002)

# ---- scene / render settings (as saved in the file)
scene.frame_start = 1; scene.frame_end = 250; scene.frame_set(1)
scene.render.engine = 'BLENDER_EEVEE_NEXT'
scene.cycles.sampling_pattern = 'TABULATED_SOBOL'
scene.view_settings.view_transform = 'Filmic'
bpy.context.view_layer.update()

# ---- added for rendering (the .blend has no active camera and no usable light): camera, sun
cam_auto = bpy.data.cameras.new('AutoCamera')
cam_auto.lens = 50.0
cam_auto.sensor_width = 36.0
cam_auto.clip_end = 1000.0
ob_auto_camera = bpy.data.objects.new('AutoCamera', cam_auto)
scene.collection.objects.link(ob_auto_camera)
ob_auto_camera.location = (6.81164, -9.08724, 9.01268)
ob_auto_camera.rotation_euler = (1.09748, -7.21219e-08, 0.694738)
scene.camera = ob_auto_camera
light_auto_sun = bpy.data.lights.new('AutoSun', 'SUN')
light_auto_sun.energy = 3.0
light_auto_sun.angle = 0.0523599
ob_auto_sun = bpy.data.objects.new('AutoSun', light_auto_sun)
scene.collection.objects.link(ob_auto_sun)
ob_auto_sun.rotation_euler = (0.872665, 0.174533, 0.523599)
bpy.context.view_layer.update()
